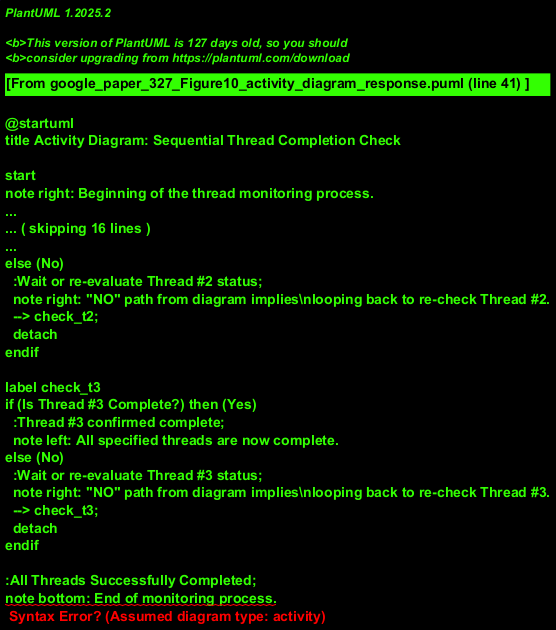

The diagram above was rendered by PlantUML. Its source (embedded in the PNG):
@startuml
title Activity Diagram: Sequential Thread Completion Check

start
note right: Beginning of the thread monitoring process.

label check_t1
if (Is Thread #1 Complete?) then (Yes)
  :Thread #1 confirmed complete;
  note left: Proceeding to the next thread check.
else (No)
  :Wait or re-evaluate Thread #1 status;
  note right: "NO" path from diagram implies\nlooping back to re-check Thread #1.
  --> check_t1;
  detach
endif

label check_t2
if (Is Thread #2 Complete?) then (Yes)
  :Thread #2 confirmed complete;
  note left: Proceeding to the next thread check.
else (No)
  :Wait or re-evaluate Thread #2 status;
  note right: "NO" path from diagram implies\nlooping back to re-check Thread #2.
  --> check_t2;
  detach
endif

label check_t3
if (Is Thread #3 Complete?) then (Yes)
  :Thread #3 confirmed complete;
  note left: All specified threads are now complete.
else (No)
  :Wait or re-evaluate Thread #3 status;
  note right: "NO" path from diagram implies\nlooping back to re-check Thread #3.
  --> check_t3;
  detach
endif

:All Threads Successfully Completed;
note bottom: End of monitoring process.
stop

@enduml